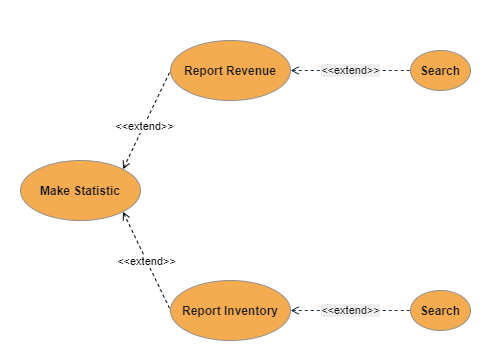

The diagram above was exported from draw.io. Its source (the exported page's mxGraphModel, read from the mxfile embedded in the PNG):
<mxGraphModel dx="686" dy="666" grid="1" gridSize="10" guides="1" tooltips="1" connect="1" arrows="1" fold="1" page="1" pageScale="1" pageWidth="100" pageHeight="50" math="0" shadow="0">
  <root>
    <mxCell id="0" />
    <mxCell id="1" parent="0" />
    <mxCell id="GNl4C5mYFJ-p98nOJTnF-13" style="rounded=0;orthogonalLoop=1;jettySize=auto;html=1;exitX=1;exitY=0;exitDx=0;exitDy=0;entryX=0;entryY=0.5;entryDx=0;entryDy=0;dashed=1;endArrow=none;endFill=0;startArrow=open;startFill=0;" parent="1" source="GNl4C5mYFJ-p98nOJTnF-2" target="GNl4C5mYFJ-p98nOJTnF-11" edge="1">
      <mxGeometry relative="1" as="geometry">
        <mxPoint x="580" y="210" as="targetPoint" />
      </mxGeometry>
    </mxCell>
    <mxCell id="GNl4C5mYFJ-p98nOJTnF-14" value="&amp;lt;&amp;lt;extend&amp;gt;&amp;gt;" style="edgeLabel;html=1;align=center;verticalAlign=middle;resizable=0;points=[];" parent="GNl4C5mYFJ-p98nOJTnF-13" vertex="1" connectable="0">
      <mxGeometry x="-0.1308" relative="1" as="geometry">
        <mxPoint as="offset" />
      </mxGeometry>
    </mxCell>
    <mxCell id="GNl4C5mYFJ-p98nOJTnF-20" value="&amp;lt;&amp;lt;extend&amp;gt;&amp;gt;" style="edgeStyle=none;rounded=0;orthogonalLoop=1;jettySize=auto;html=1;exitX=1;exitY=1;exitDx=0;exitDy=0;entryX=0;entryY=0.5;entryDx=0;entryDy=0;dashed=1;endArrow=none;endFill=0;startArrow=open;startFill=0;" parent="1" source="GNl4C5mYFJ-p98nOJTnF-2" target="GNl4C5mYFJ-p98nOJTnF-19" edge="1">
      <mxGeometry relative="1" as="geometry" />
    </mxCell>
    <mxCell id="GNl4C5mYFJ-p98nOJTnF-2" value="&lt;b&gt;Make Statistic&lt;/b&gt;" style="ellipse;whiteSpace=wrap;html=1;fillColor=#F5AB50;strokeColor=#909090;fontColor=#1A1A1A;" parent="1" vertex="1">
      <mxGeometry x="420" y="310" width="120" height="60" as="geometry" />
    </mxCell>
    <mxCell id="GNl4C5mYFJ-p98nOJTnF-7" style="edgeStyle=none;rounded=0;orthogonalLoop=1;jettySize=auto;html=1;exitX=0.5;exitY=0;exitDx=0;exitDy=0;strokeColor=#182E3E;fontColor=#1A1A1A;labelBackgroundColor=#EEEEEE;" parent="1" edge="1">
      <mxGeometry relative="1" as="geometry">
        <mxPoint x="410" y="210" as="sourcePoint" />
        <mxPoint x="410" y="210" as="targetPoint" />
      </mxGeometry>
    </mxCell>
    <mxCell id="GNl4C5mYFJ-p98nOJTnF-8" style="edgeStyle=none;rounded=0;orthogonalLoop=1;jettySize=auto;html=1;exitX=0.5;exitY=1;exitDx=0;exitDy=0;strokeColor=#182E3E;fontColor=#1A1A1A;labelBackgroundColor=#EEEEEE;" parent="1" edge="1">
      <mxGeometry relative="1" as="geometry">
        <mxPoint x="410" y="260" as="sourcePoint" />
        <mxPoint x="410" y="260" as="targetPoint" />
      </mxGeometry>
    </mxCell>
    <mxCell id="GNl4C5mYFJ-p98nOJTnF-10" value="&amp;lt;&amp;lt;extend&amp;gt;&amp;gt;" style="edgeStyle=none;rounded=0;orthogonalLoop=1;jettySize=auto;html=1;exitX=1;exitY=0.5;exitDx=0;exitDy=0;dashed=1;startArrow=open;startFill=0;endArrow=none;endFill=0;entryX=0;entryY=0.5;entryDx=0;entryDy=0;strokeColor=#182E3E;fontColor=#1A1A1A;labelBackgroundColor=#EEEEEE;" parent="1" source="GNl4C5mYFJ-p98nOJTnF-11" target="GNl4C5mYFJ-p98nOJTnF-12" edge="1">
      <mxGeometry relative="1" as="geometry">
        <mxPoint x="780" y="80" as="targetPoint" />
        <mxPoint x="700" y="210" as="sourcePoint" />
      </mxGeometry>
    </mxCell>
    <mxCell id="GNl4C5mYFJ-p98nOJTnF-11" value="&lt;b&gt;Report Revenue&lt;/b&gt;" style="ellipse;whiteSpace=wrap;html=1;fillColor=#F5AB50;strokeColor=#909090;fontColor=#1A1A1A;" parent="1" vertex="1">
      <mxGeometry x="570" y="190" width="120" height="60" as="geometry" />
    </mxCell>
    <mxCell id="GNl4C5mYFJ-p98nOJTnF-12" value="&lt;b&gt;Search&lt;/b&gt;" style="ellipse;whiteSpace=wrap;html=1;fillColor=#F5AB50;strokeColor=#909090;fontColor=#1A1A1A;" parent="1" vertex="1">
      <mxGeometry x="810" y="200" width="60" height="40" as="geometry" />
    </mxCell>
    <mxCell id="GNl4C5mYFJ-p98nOJTnF-17" value="&lt;b&gt;Search&lt;/b&gt;" style="ellipse;whiteSpace=wrap;html=1;fillColor=#F5AB50;strokeColor=#909090;fontColor=#1A1A1A;" parent="1" vertex="1">
      <mxGeometry x="810" y="440" width="60" height="40" as="geometry" />
    </mxCell>
    <mxCell id="GNl4C5mYFJ-p98nOJTnF-18" value="&amp;lt;&amp;lt;extend&amp;gt;&amp;gt;" style="edgeStyle=none;rounded=0;orthogonalLoop=1;jettySize=auto;html=1;dashed=1;startArrow=open;startFill=0;endArrow=none;endFill=0;entryX=0;entryY=0.5;entryDx=0;entryDy=0;strokeColor=#182E3E;fontColor=#1A1A1A;labelBackgroundColor=#EEEEEE;exitX=1;exitY=0.5;exitDx=0;exitDy=0;" parent="1" source="GNl4C5mYFJ-p98nOJTnF-19" target="GNl4C5mYFJ-p98nOJTnF-17" edge="1">
      <mxGeometry relative="1" as="geometry">
        <mxPoint x="990" y="410" as="targetPoint" />
        <mxPoint x="692" y="460" as="sourcePoint" />
      </mxGeometry>
    </mxCell>
    <mxCell id="GNl4C5mYFJ-p98nOJTnF-19" value="&lt;b&gt;Report Inventory&lt;/b&gt;" style="ellipse;whiteSpace=wrap;html=1;fillColor=#F5AB50;strokeColor=#909090;fontColor=#1A1A1A;" parent="1" vertex="1">
      <mxGeometry x="570" y="430" width="120" height="60" as="geometry" />
    </mxCell>
  </root>
</mxGraphModel>